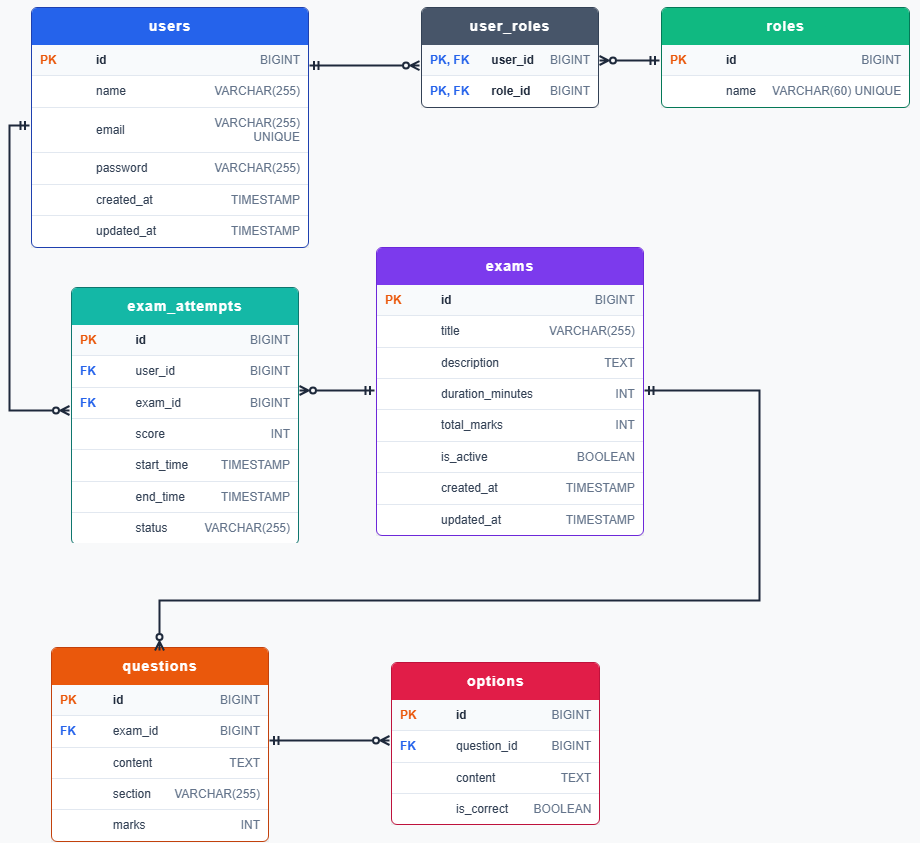

The diagram above was exported from draw.io. Its source (the exported page's mxGraphModel, read from the mxfile embedded in the PNG):
<mxGraphModel dx="1572" dy="868" grid="1" gridSize="10" guides="1" tooltips="1" connect="1" arrows="1" fold="1" page="1" pageScale="1" pageWidth="1600" pageHeight="1200" background="#F8F9FA" math="0" shadow="0">
  <root>
    <mxCell id="0" />
    <mxCell id="1" parent="0" />
    <mxCell id="tbl_users" parent="1" style="text;html=1;whiteSpace=wrap;overflow=hidden;rounded=0;" value="&lt;div style=&quot;font-family: Arial, sans-serif; border: 1px solid #1e40af; border-radius: 6px; overflow: hidden; background: #ffffff; box-shadow: 0 4px 6px rgba(0,0,0,0.1);&quot;&gt;&lt;div style=&quot;background: #2563eb; color: #ffffff; font-weight: bold; padding: 10px; text-align: center; font-size: 14px; letter-spacing: 1px;&quot;&gt;users&lt;/div&gt;&lt;table style=&quot;width: 100%; border-collapse: collapse; font-size: 12px; text-align: left;&quot;&gt;&lt;tr style=&quot;border-bottom: 1px solid #e2e8f0; background: #f8fafc;&quot;&gt;&lt;td style=&quot;padding: 8px; width: 40px; color: #ea580c;&quot;&gt;&lt;b&gt;PK&lt;/b&gt;&lt;/td&gt;&lt;td style=&quot;padding: 8px; font-weight: bold; color: #1e293b;&quot;&gt;id&lt;/td&gt;&lt;td style=&quot;padding: 8px; color: #64748b; text-align: right;&quot;&gt;BIGINT&lt;/td&gt;&lt;/tr&gt;&lt;tr style=&quot;border-bottom: 1px solid #e2e8f0;&quot;&gt;&lt;td&gt;&lt;/td&gt;&lt;td style=&quot;padding: 8px; color: #334155;&quot;&gt;name&lt;/td&gt;&lt;td style=&quot;padding: 8px; color: #64748b; text-align: right;&quot;&gt;VARCHAR(255)&lt;/td&gt;&lt;/tr&gt;&lt;tr style=&quot;border-bottom: 1px solid #e2e8f0;&quot;&gt;&lt;td&gt;&lt;/td&gt;&lt;td style=&quot;padding: 8px; color: #334155;&quot;&gt;email&lt;/td&gt;&lt;td style=&quot;padding: 8px; color: #64748b; text-align: right;&quot;&gt;VARCHAR(255) UNIQUE&lt;/td&gt;&lt;/tr&gt;&lt;tr style=&quot;border-bottom: 1px solid #e2e8f0;&quot;&gt;&lt;td&gt;&lt;/td&gt;&lt;td style=&quot;padding: 8px; color: #334155;&quot;&gt;password&lt;/td&gt;&lt;td style=&quot;padding: 8px; color: #64748b; text-align: right;&quot;&gt;VARCHAR(255)&lt;/td&gt;&lt;/tr&gt;&lt;tr style=&quot;border-bottom: 1px solid #e2e8f0;&quot;&gt;&lt;td&gt;&lt;/td&gt;&lt;td style=&quot;padding: 8px; color: #334155;&quot;&gt;created_at&lt;/td&gt;&lt;td style=&quot;padding: 8px; color: #64748b; text-align: right;&quot;&gt;TIMESTAMP&lt;/td&gt;&lt;/tr&gt;&lt;tr&gt;&lt;td&gt;&lt;/td&gt;&lt;td style=&quot;padding: 8px; color: #334155;&quot;&gt;updated_at&lt;/td&gt;&lt;td style=&quot;padding: 8px; color: #64748b; text-align: right;&quot;&gt;TIMESTAMP&lt;/td&gt;&lt;/tr&gt;&lt;/table&gt;&lt;/div&gt;" vertex="1">
      <mxGeometry height="250" width="280" x="50" y="50" as="geometry" />
    </mxCell>
    <mxCell id="tbl_roles" parent="1" style="text;html=1;whiteSpace=wrap;overflow=hidden;rounded=0;" value="&lt;div style=&quot;font-family: Arial, sans-serif; border: 1px solid #047857; border-radius: 6px; overflow: hidden; background: #ffffff; box-shadow: 0 4px 6px rgba(0,0,0,0.1);&quot;&gt;&lt;div style=&quot;background: #10b981; color: #ffffff; font-weight: bold; padding: 10px; text-align: center; font-size: 14px; letter-spacing: 1px;&quot;&gt;roles&lt;/div&gt;&lt;table style=&quot;width: 100%; border-collapse: collapse; font-size: 12px; text-align: left;&quot;&gt;&lt;tr style=&quot;border-bottom: 1px solid #e2e8f0; background: #f8fafc;&quot;&gt;&lt;td style=&quot;padding: 8px; width: 40px; color: #ea580c;&quot;&gt;&lt;b&gt;PK&lt;/b&gt;&lt;/td&gt;&lt;td style=&quot;padding: 8px; font-weight: bold; color: #1e293b;&quot;&gt;id&lt;/td&gt;&lt;td style=&quot;padding: 8px; color: #64748b; text-align: right;&quot;&gt;BIGINT&lt;/td&gt;&lt;/tr&gt;&lt;tr&gt;&lt;td&gt;&lt;/td&gt;&lt;td style=&quot;padding: 8px; color: #334155;&quot;&gt;name&lt;/td&gt;&lt;td style=&quot;padding: 8px; color: #64748b; text-align: right;&quot;&gt;VARCHAR(60) UNIQUE&lt;/td&gt;&lt;/tr&gt;&lt;/table&gt;&lt;/div&gt;" vertex="1">
      <mxGeometry height="120" width="260" x="680" y="50" as="geometry" />
    </mxCell>
    <mxCell id="tbl_user_roles" parent="1" style="text;html=1;whiteSpace=wrap;overflow=hidden;rounded=0;" value="&lt;div style=&quot;font-family: Arial, sans-serif; border: 1px solid #334155; border-radius: 6px; overflow: hidden; background: #ffffff; box-shadow: 0 4px 6px rgba(0,0,0,0.1);&quot;&gt;&lt;div style=&quot;background: #475569; color: #ffffff; font-weight: bold; padding: 10px; text-align: center; font-size: 14px; letter-spacing: 1px;&quot;&gt;user_roles&lt;/div&gt;&lt;table style=&quot;width: 100%; border-collapse: collapse; font-size: 12px; text-align: left;&quot;&gt;&lt;tr style=&quot;border-bottom: 1px solid #e2e8f0; background: #f8fafc;&quot;&gt;&lt;td style=&quot;padding: 8px; width: 50px; color: #2563eb;&quot;&gt;&lt;b&gt;PK, FK&lt;/b&gt;&lt;/td&gt;&lt;td style=&quot;padding: 8px; font-weight: bold; color: #1e293b;&quot;&gt;user_id&lt;/td&gt;&lt;td style=&quot;padding: 8px; color: #64748b; text-align: right;&quot;&gt;BIGINT&lt;/td&gt;&lt;/tr&gt;&lt;tr&gt;&lt;td style=&quot;padding: 8px; color: #2563eb;&quot;&gt;&lt;b&gt;PK, FK&lt;/b&gt;&lt;/td&gt;&lt;td style=&quot;padding: 8px; font-weight: bold; color: #1e293b;&quot;&gt;role_id&lt;/td&gt;&lt;td style=&quot;padding: 8px; color: #64748b; text-align: right;&quot;&gt;BIGINT&lt;/td&gt;&lt;/tr&gt;&lt;/table&gt;&lt;/div&gt;" vertex="1">
      <mxGeometry height="110" width="180" x="440" y="50" as="geometry" />
    </mxCell>
    <mxCell id="tbl_exams" parent="1" style="text;html=1;whiteSpace=wrap;overflow=hidden;rounded=0;" value="&lt;div style=&quot;font-family: Arial, sans-serif; border: 1px solid #6d28d9; border-radius: 6px; overflow: hidden; background: #ffffff; box-shadow: 0 4px 6px rgba(0,0,0,0.1);&quot;&gt;&lt;div style=&quot;background: #7c3aed; color: #ffffff; font-weight: bold; padding: 10px; text-align: center; font-size: 14px; letter-spacing: 1px;&quot;&gt;exams&lt;/div&gt;&lt;table style=&quot;width: 100%; border-collapse: collapse; font-size: 12px; text-align: left;&quot;&gt;&lt;tr style=&quot;border-bottom: 1px solid #e2e8f0; background: #f8fafc;&quot;&gt;&lt;td style=&quot;padding: 8px; width: 40px; color: #ea580c;&quot;&gt;&lt;b&gt;PK&lt;/b&gt;&lt;/td&gt;&lt;td style=&quot;padding: 8px; font-weight: bold; color: #1e293b;&quot;&gt;id&lt;/td&gt;&lt;td style=&quot;padding: 8px; color: #64748b; text-align: right;&quot;&gt;BIGINT&lt;/td&gt;&lt;/tr&gt;&lt;tr style=&quot;border-bottom: 1px solid #e2e8f0;&quot;&gt;&lt;td&gt;&lt;/td&gt;&lt;td style=&quot;padding: 8px; color: #334155;&quot;&gt;title&lt;/td&gt;&lt;td style=&quot;padding: 8px; color: #64748b; text-align: right;&quot;&gt;VARCHAR(255)&lt;/td&gt;&lt;/tr&gt;&lt;tr style=&quot;border-bottom: 1px solid #e2e8f0;&quot;&gt;&lt;td&gt;&lt;/td&gt;&lt;td style=&quot;padding: 8px; color: #334155;&quot;&gt;description&lt;/td&gt;&lt;td style=&quot;padding: 8px; color: #64748b; text-align: right;&quot;&gt;TEXT&lt;/td&gt;&lt;/tr&gt;&lt;tr style=&quot;border-bottom: 1px solid #e2e8f0;&quot;&gt;&lt;td&gt;&lt;/td&gt;&lt;td style=&quot;padding: 8px; color: #334155;&quot;&gt;duration_minutes&lt;/td&gt;&lt;td style=&quot;padding: 8px; color: #64748b; text-align: right;&quot;&gt;INT&lt;/td&gt;&lt;/tr&gt;&lt;tr style=&quot;border-bottom: 1px solid #e2e8f0;&quot;&gt;&lt;td&gt;&lt;/td&gt;&lt;td style=&quot;padding: 8px; color: #334155;&quot;&gt;total_marks&lt;/td&gt;&lt;td style=&quot;padding: 8px; color: #64748b; text-align: right;&quot;&gt;INT&lt;/td&gt;&lt;/tr&gt;&lt;tr style=&quot;border-bottom: 1px solid #e2e8f0;&quot;&gt;&lt;td&gt;&lt;/td&gt;&lt;td style=&quot;padding: 8px; color: #334155;&quot;&gt;is_active&lt;/td&gt;&lt;td style=&quot;padding: 8px; color: #64748b; text-align: right;&quot;&gt;BOOLEAN&lt;/td&gt;&lt;/tr&gt;&lt;tr style=&quot;border-bottom: 1px solid #e2e8f0;&quot;&gt;&lt;td&gt;&lt;/td&gt;&lt;td style=&quot;padding: 8px; color: #334155;&quot;&gt;created_at&lt;/td&gt;&lt;td style=&quot;padding: 8px; color: #64748b; text-align: right;&quot;&gt;TIMESTAMP&lt;/td&gt;&lt;/tr&gt;&lt;tr&gt;&lt;td&gt;&lt;/td&gt;&lt;td style=&quot;padding: 8px; color: #334155;&quot;&gt;updated_at&lt;/td&gt;&lt;td style=&quot;padding: 8px; color: #64748b; text-align: right;&quot;&gt;TIMESTAMP&lt;/td&gt;&lt;/tr&gt;&lt;/table&gt;&lt;/div&gt;" vertex="1">
      <mxGeometry height="300" width="270" x="395" y="290" as="geometry" />
    </mxCell>
    <mxCell id="tbl_questions" parent="1" style="text;html=1;whiteSpace=wrap;overflow=hidden;rounded=0;" value="&lt;div style=&quot;font-family: Arial, sans-serif; border: 1px solid #c2410c; border-radius: 6px; overflow: hidden; background: #ffffff; box-shadow: 0 4px 6px rgba(0,0,0,0.1);&quot;&gt;&lt;div style=&quot;background: #ea580c; color: #ffffff; font-weight: bold; padding: 10px; text-align: center; font-size: 14px; letter-spacing: 1px;&quot;&gt;questions&lt;/div&gt;&lt;table style=&quot;width: 100%; border-collapse: collapse; font-size: 12px; text-align: left;&quot;&gt;&lt;tr style=&quot;border-bottom: 1px solid #e2e8f0; background: #f8fafc;&quot;&gt;&lt;td style=&quot;padding: 8px; width: 40px; color: #ea580c;&quot;&gt;&lt;b&gt;PK&lt;/b&gt;&lt;/td&gt;&lt;td style=&quot;padding: 8px; font-weight: bold; color: #1e293b;&quot;&gt;id&lt;/td&gt;&lt;td style=&quot;padding: 8px; color: #64748b; text-align: right;&quot;&gt;BIGINT&lt;/td&gt;&lt;/tr&gt;&lt;tr style=&quot;border-bottom: 1px solid #e2e8f0;&quot;&gt;&lt;td style=&quot;padding: 8px; color: #2563eb;&quot;&gt;&lt;b&gt;FK&lt;/b&gt;&lt;/td&gt;&lt;td style=&quot;padding: 8px; color: #334155;&quot;&gt;exam_id&lt;/td&gt;&lt;td style=&quot;padding: 8px; color: #64748b; text-align: right;&quot;&gt;BIGINT&lt;/td&gt;&lt;/tr&gt;&lt;tr style=&quot;border-bottom: 1px solid #e2e8f0;&quot;&gt;&lt;td&gt;&lt;/td&gt;&lt;td style=&quot;padding: 8px; color: #334155;&quot;&gt;content&lt;/td&gt;&lt;td style=&quot;padding: 8px; color: #64748b; text-align: right;&quot;&gt;TEXT&lt;/td&gt;&lt;/tr&gt;&lt;tr style=&quot;border-bottom: 1px solid #e2e8f0;&quot;&gt;&lt;td&gt;&lt;/td&gt;&lt;td style=&quot;padding: 8px; color: #334155;&quot;&gt;section&lt;/td&gt;&lt;td style=&quot;padding: 8px; color: #64748b; text-align: right;&quot;&gt;VARCHAR(255)&lt;/td&gt;&lt;/tr&gt;&lt;tr&gt;&lt;td&gt;&lt;/td&gt;&lt;td style=&quot;padding: 8px; color: #334155;&quot;&gt;marks&lt;/td&gt;&lt;td style=&quot;padding: 8px; color: #64748b; text-align: right;&quot;&gt;INT&lt;/td&gt;&lt;/tr&gt;&lt;/table&gt;&lt;/div&gt;" vertex="1">
      <mxGeometry height="200" width="220" x="70" y="690" as="geometry" />
    </mxCell>
    <mxCell id="tbl_options" parent="1" style="text;html=1;whiteSpace=wrap;overflow=hidden;rounded=0;" value="&lt;div style=&quot;font-family: Arial, sans-serif; border: 1px solid #be123c; border-radius: 6px; overflow: hidden; background: #ffffff; box-shadow: 0 4px 6px rgba(0,0,0,0.1);&quot;&gt;&lt;div style=&quot;background: #e11d48; color: #ffffff; font-weight: bold; padding: 10px; text-align: center; font-size: 14px; letter-spacing: 1px;&quot;&gt;options&lt;/div&gt;&lt;table style=&quot;width: 100%; border-collapse: collapse; font-size: 12px; text-align: left;&quot;&gt;&lt;tr style=&quot;border-bottom: 1px solid #e2e8f0; background: #f8fafc;&quot;&gt;&lt;td style=&quot;padding: 8px; width: 40px; color: #ea580c;&quot;&gt;&lt;b&gt;PK&lt;/b&gt;&lt;/td&gt;&lt;td style=&quot;padding: 8px; font-weight: bold; color: #1e293b;&quot;&gt;id&lt;/td&gt;&lt;td style=&quot;padding: 8px; color: #64748b; text-align: right;&quot;&gt;BIGINT&lt;/td&gt;&lt;/tr&gt;&lt;tr style=&quot;border-bottom: 1px solid #e2e8f0;&quot;&gt;&lt;td style=&quot;padding: 8px; color: #2563eb;&quot;&gt;&lt;b&gt;FK&lt;/b&gt;&lt;/td&gt;&lt;td style=&quot;padding: 8px; color: #334155;&quot;&gt;question_id&lt;/td&gt;&lt;td style=&quot;padding: 8px; color: #64748b; text-align: right;&quot;&gt;BIGINT&lt;/td&gt;&lt;/tr&gt;&lt;tr style=&quot;border-bottom: 1px solid #e2e8f0;&quot;&gt;&lt;td&gt;&lt;/td&gt;&lt;td style=&quot;padding: 8px; color: #334155;&quot;&gt;content&lt;/td&gt;&lt;td style=&quot;padding: 8px; color: #64748b; text-align: right;&quot;&gt;TEXT&lt;/td&gt;&lt;/tr&gt;&lt;tr&gt;&lt;td&gt;&lt;/td&gt;&lt;td style=&quot;padding: 8px; color: #334155;&quot;&gt;is_correct&lt;/td&gt;&lt;td style=&quot;padding: 8px; color: #64748b; text-align: right;&quot;&gt;BOOLEAN&lt;/td&gt;&lt;/tr&gt;&lt;/table&gt;&lt;/div&gt;" vertex="1">
      <mxGeometry height="170" width="280" x="410" y="705" as="geometry" />
    </mxCell>
    <mxCell id="tbl_exam_attempts" parent="1" style="text;html=1;whiteSpace=wrap;overflow=hidden;rounded=0;" value="&lt;div style=&quot;font-family: Arial, sans-serif; border: 1px solid #0f766e; border-radius: 6px; overflow: hidden; background: #ffffff; box-shadow: 0 4px 6px rgba(0,0,0,0.1);&quot;&gt;&lt;div style=&quot;background: #14b8a6; color: #ffffff; font-weight: bold; padding: 10px; text-align: center; font-size: 14px; letter-spacing: 1px;&quot;&gt;exam_attempts&lt;/div&gt;&lt;table style=&quot;width: 100%; border-collapse: collapse; font-size: 12px; text-align: left;&quot;&gt;&lt;tr style=&quot;border-bottom: 1px solid #e2e8f0; background: #f8fafc;&quot;&gt;&lt;td style=&quot;padding: 8px; width: 40px; color: #ea580c;&quot;&gt;&lt;b&gt;PK&lt;/b&gt;&lt;/td&gt;&lt;td style=&quot;padding: 8px; font-weight: bold; color: #1e293b;&quot;&gt;id&lt;/td&gt;&lt;td style=&quot;padding: 8px; color: #64748b; text-align: right;&quot;&gt;BIGINT&lt;/td&gt;&lt;/tr&gt;&lt;tr style=&quot;border-bottom: 1px solid #e2e8f0;&quot;&gt;&lt;td style=&quot;padding: 8px; color: #2563eb;&quot;&gt;&lt;b&gt;FK&lt;/b&gt;&lt;/td&gt;&lt;td style=&quot;padding: 8px; color: #334155;&quot;&gt;user_id&lt;/td&gt;&lt;td style=&quot;padding: 8px; color: #64748b; text-align: right;&quot;&gt;BIGINT&lt;/td&gt;&lt;/tr&gt;&lt;tr style=&quot;border-bottom: 1px solid #e2e8f0;&quot;&gt;&lt;td style=&quot;padding: 8px; color: #2563eb;&quot;&gt;&lt;b&gt;FK&lt;/b&gt;&lt;/td&gt;&lt;td style=&quot;padding: 8px; color: #334155;&quot;&gt;exam_id&lt;/td&gt;&lt;td style=&quot;padding: 8px; color: #64748b; text-align: right;&quot;&gt;BIGINT&lt;/td&gt;&lt;/tr&gt;&lt;tr style=&quot;border-bottom: 1px solid #e2e8f0;&quot;&gt;&lt;td&gt;&lt;/td&gt;&lt;td style=&quot;padding: 8px; color: #334155;&quot;&gt;score&lt;/td&gt;&lt;td style=&quot;padding: 8px; color: #64748b; text-align: right;&quot;&gt;INT&lt;/td&gt;&lt;/tr&gt;&lt;tr style=&quot;border-bottom: 1px solid #e2e8f0;&quot;&gt;&lt;td&gt;&lt;/td&gt;&lt;td style=&quot;padding: 8px; color: #334155;&quot;&gt;start_time&lt;/td&gt;&lt;td style=&quot;padding: 8px; color: #64748b; text-align: right;&quot;&gt;TIMESTAMP&lt;/td&gt;&lt;/tr&gt;&lt;tr style=&quot;border-bottom: 1px solid #e2e8f0;&quot;&gt;&lt;td&gt;&lt;/td&gt;&lt;td style=&quot;padding: 8px; color: #334155;&quot;&gt;end_time&lt;/td&gt;&lt;td style=&quot;padding: 8px; color: #64748b; text-align: right;&quot;&gt;TIMESTAMP&lt;/td&gt;&lt;/tr&gt;&lt;tr&gt;&lt;td&gt;&lt;/td&gt;&lt;td style=&quot;padding: 8px; color: #334155;&quot;&gt;status&lt;/td&gt;&lt;td style=&quot;padding: 8px; color: #64748b; text-align: right;&quot;&gt;VARCHAR(255)&lt;/td&gt;&lt;/tr&gt;&lt;/table&gt;&lt;/div&gt;" vertex="1">
      <mxGeometry height="260" width="230" x="90" y="330" as="geometry" />
    </mxCell>
    <mxCell id="rel_user_to_user_roles" edge="1" parent="1" source="tbl_users" style="edgeStyle=orthogonalEdgeStyle;rounded=0;html=1;strokeWidth=2;strokeColor=#1e293b;startArrow=ERmandOne;endArrow=ERzeroToMany;startFill=0;endFill=0;" target="tbl_user_roles">
      <mxGeometry relative="1" as="geometry">
        <Array as="points">
          <mxPoint x="400" y="115" />
          <mxPoint x="400" y="115" />
        </Array>
      </mxGeometry>
    </mxCell>
    <mxCell id="rel_role_to_user_roles" edge="1" parent="1" source="tbl_roles" style="edgeStyle=orthogonalEdgeStyle;rounded=0;html=1;strokeWidth=2;strokeColor=#1e293b;startArrow=ERmandOne;endArrow=ERzeroToMany;startFill=0;endFill=0;" target="tbl_user_roles">
      <mxGeometry relative="1" as="geometry">
        <Array as="points">
          <mxPoint x="760" y="115" />
          <mxPoint x="760" y="115" />
        </Array>
      </mxGeometry>
    </mxCell>
    <mxCell id="rel_user_to_exam_attempts" edge="1" parent="1" source="tbl_users" style="edgeStyle=orthogonalEdgeStyle;rounded=0;html=1;strokeWidth=2;strokeColor=#1e293b;startArrow=ERmandOne;endArrow=ERzeroToMany;startFill=0;endFill=0;exitX=0;exitY=0.5;exitDx=0;exitDy=0;entryX=0;entryY=0.5;entryDx=0;entryDy=0;" target="tbl_exam_attempts">
      <mxGeometry relative="1" as="geometry">
        <Array as="points">
          <mxPoint x="30" y="175" />
          <mxPoint x="30" y="460" />
        </Array>
      </mxGeometry>
    </mxCell>
    <mxCell id="rel_exam_to_exam_attempts" edge="1" parent="1" source="tbl_exams" style="edgeStyle=orthogonalEdgeStyle;rounded=0;html=1;strokeWidth=2;strokeColor=#1e293b;startArrow=ERmandOne;endArrow=ERzeroToMany;startFill=0;endFill=0;exitX=0;exitY=0.5;exitDx=0;exitDy=0;" target="tbl_exam_attempts">
      <mxGeometry relative="1" as="geometry">
        <Array as="points">
          <mxPoint x="210" y="440" />
        </Array>
      </mxGeometry>
    </mxCell>
    <mxCell id="rel_exam_to_questions" edge="1" parent="1" source="tbl_exams" style="edgeStyle=orthogonalEdgeStyle;rounded=0;html=1;strokeWidth=2;strokeColor=#1e293b;startArrow=ERmandOne;endArrow=ERzeroToMany;startFill=0;endFill=0;exitX=1;exitY=0.5;exitDx=0;exitDy=0;">
      <mxGeometry relative="1" as="geometry">
        <Array as="points">
          <mxPoint x="780" y="440" />
          <mxPoint x="780" y="650" />
          <mxPoint x="180" y="650" />
        </Array>
        <mxPoint x="180" y="700" as="targetPoint" />
      </mxGeometry>
    </mxCell>
    <mxCell id="rel_question_to_options" edge="1" parent="1" source="tbl_questions" style="edgeStyle=orthogonalEdgeStyle;rounded=0;html=1;strokeWidth=2;strokeColor=#1e293b;startArrow=ERmandOne;endArrow=ERzeroToMany;startFill=0;endFill=0;exitX=1;exitY=0.5;exitDx=0;exitDy=0;entryX=0;entryY=0.5;entryDx=0;entryDy=0;" target="tbl_options">
      <mxGeometry relative="1" as="geometry">
        <Array as="points">
          <mxPoint x="380" y="790" />
          <mxPoint x="380" y="790" />
        </Array>
      </mxGeometry>
    </mxCell>
  </root>
</mxGraphModel>